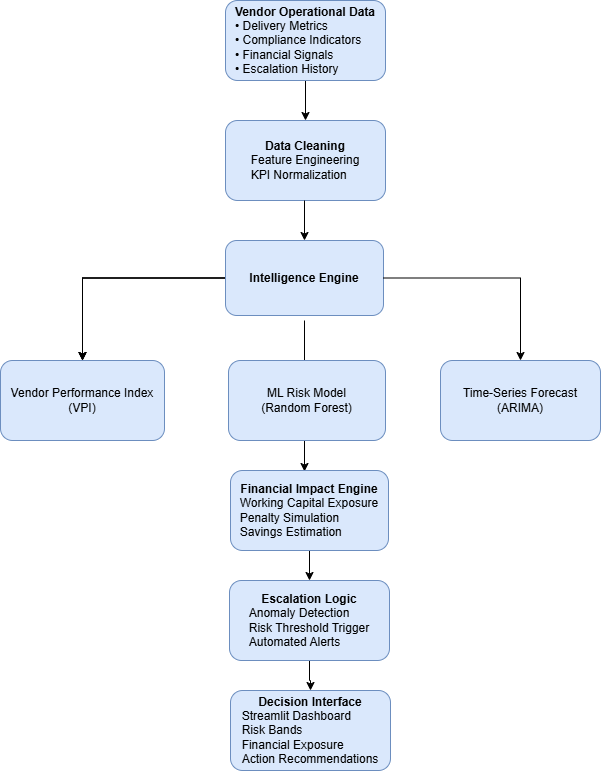

The diagram above was exported from draw.io. Its source (the exported page's mxGraphModel, read from the mxfile embedded in the PNG):
<mxGraphModel dx="778" dy="462" grid="1" gridSize="10" guides="1" tooltips="1" connect="1" arrows="1" fold="1" page="1" pageScale="1" pageWidth="850" pageHeight="1100" math="0" shadow="0">
  <root>
    <mxCell id="0" />
    <mxCell id="1" parent="0" />
    <mxCell id="ri8k1V94N4Db4mTIJKWW-3" edge="1" parent="1" source="ri8k1V94N4Db4mTIJKWW-1" style="edgeStyle=orthogonalEdgeStyle;rounded=0;orthogonalLoop=1;jettySize=auto;html=1;" target="ri8k1V94N4Db4mTIJKWW-2" value="">
      <mxGeometry relative="1" as="geometry" />
    </mxCell>
    <mxCell id="ri8k1V94N4Db4mTIJKWW-15" edge="1" parent="1" source="ri8k1V94N4Db4mTIJKWW-1" style="edgeStyle=orthogonalEdgeStyle;rounded=0;orthogonalLoop=1;jettySize=auto;html=1;" target="ri8k1V94N4Db4mTIJKWW-2" value="">
      <mxGeometry relative="1" as="geometry" />
    </mxCell>
    <mxCell id="ri8k1V94N4Db4mTIJKWW-16" edge="1" parent="1" source="ri8k1V94N4Db4mTIJKWW-1" style="edgeStyle=orthogonalEdgeStyle;rounded=0;orthogonalLoop=1;jettySize=auto;html=1;" target="ri8k1V94N4Db4mTIJKWW-2" value="">
      <mxGeometry relative="1" as="geometry" />
    </mxCell>
    <mxCell id="ri8k1V94N4Db4mTIJKWW-31" edge="1" parent="1" style="edgeStyle=orthogonalEdgeStyle;rounded=0;orthogonalLoop=1;jettySize=auto;html=1;" value="">
      <mxGeometry relative="1" as="geometry">
        <Array as="points">
          <mxPoint x="424" y="511" />
          <mxPoint x="424" y="511" />
        </Array>
        <mxPoint x="424" y="360" as="sourcePoint" />
        <mxPoint x="424" y="511" as="targetPoint" />
      </mxGeometry>
    </mxCell>
    <mxCell id="ri8k1V94N4Db4mTIJKWW-1" parent="1" style="rounded=1;whiteSpace=wrap;html=1;strokeColor=#6c8ebf;fillColor=#dae8fc;" value="&lt;b&gt;Intelligence Engine&lt;/b&gt;" vertex="1">
      <mxGeometry height="75" width="158" x="345" y="280" as="geometry" />
    </mxCell>
    <mxCell id="ri8k1V94N4Db4mTIJKWW-2" parent="1" style="whiteSpace=wrap;html=1;rounded=1;fillColor=#dae8fc;strokeColor=#6c8ebf;" value="&lt;div class=&quot;pointer-events-none absolute inset-x-4 top-12 bottom-4&quot;&gt;&lt;div class=&quot;pointer-events-none sticky z-40 shrink-0 z-1!&quot;&gt;&lt;div class=&quot;sticky bg-token-border-light&quot;&gt;&lt;/div&gt;&lt;/div&gt;&lt;/div&gt;&lt;div class=&quot;pointer-events-none absolute inset-x-px top-0 bottom-96&quot;&gt;&lt;div class=&quot;pointer-events-none sticky z-40 shrink-0 z-1!&quot;&gt;&lt;div class=&quot;sticky bg-token-bg-elevated-secondary&quot;&gt;&lt;/div&gt;&lt;/div&gt;&lt;/div&gt;&lt;div class=&quot;corner-superellipse/1.1 rounded-3xl bg-token-bg-elevated-secondary&quot;&gt;&lt;div class=&quot;relative z-0 flex max-w-full&quot;&gt;&lt;div id=&quot;code-block-viewer&quot; dir=&quot;ltr&quot; class=&quot;q9tKkq_viewer cm-editor z-10 light:cm-light dark:cm-light flex h-full w-full flex-col items-stretch ͼ5 ͼj&quot;&gt;&lt;div class=&quot;cm-scroller&quot;&gt;&lt;div class=&quot;cm-content q9tKkq_readonly&quot;&gt;Vendor Performance Index (VPI)&lt;/div&gt;&lt;/div&gt;&lt;/div&gt;&lt;/div&gt;&lt;/div&gt;" vertex="1">
      <mxGeometry height="80" width="164" x="120" y="400" as="geometry" />
    </mxCell>
    <mxCell id="ri8k1V94N4Db4mTIJKWW-9" edge="1" parent="1" source="ri8k1V94N4Db4mTIJKWW-6" style="edgeStyle=orthogonalEdgeStyle;rounded=0;orthogonalLoop=1;jettySize=auto;html=1;" value="">
      <mxGeometry relative="1" as="geometry">
        <mxPoint x="425" y="160" as="targetPoint" />
      </mxGeometry>
    </mxCell>
    <mxCell id="ri8k1V94N4Db4mTIJKWW-6" parent="1" style="whiteSpace=wrap;html=1;fillColor=#dae8fc;strokeColor=#6c8ebf;rounded=1;align=center;" value="&lt;div style=&quot;text-align: justify;&quot;&gt;&lt;span style=&quot;background-color: transparent; color: light-dark(rgb(0, 0, 0), rgb(255, 255, 255));&quot;&gt;&lt;b&gt;Vendor Operational Data&lt;/b&gt;&lt;/span&gt;&lt;/div&gt;&lt;div style=&quot;text-align: justify;&quot;&gt;&lt;span style=&quot;background-color: transparent; color: light-dark(rgb(0, 0, 0), rgb(255, 255, 255));&quot;&gt;• Delivery Metrics&lt;/span&gt;&lt;/div&gt;&lt;div style=&quot;text-align: justify;&quot;&gt;&lt;span style=&quot;background-color: transparent; color: light-dark(rgb(0, 0, 0), rgb(255, 255, 255));&quot;&gt;• Compliance Indicators&lt;/span&gt;&lt;/div&gt;&lt;div style=&quot;text-align: justify;&quot;&gt;&lt;span style=&quot;background-color: transparent; color: light-dark(rgb(0, 0, 0), rgb(255, 255, 255));&quot;&gt;• Financial Signals&lt;/span&gt;&lt;/div&gt;&lt;div style=&quot;text-align: justify;&quot;&gt;&lt;span style=&quot;background-color: transparent; color: light-dark(rgb(0, 0, 0), rgb(255, 255, 255));&quot;&gt;• Escalation History&lt;/span&gt;&lt;/div&gt;" vertex="1">
      <mxGeometry height="80" width="160" x="345" y="40" as="geometry" />
    </mxCell>
    <mxCell id="ri8k1V94N4Db4mTIJKWW-17" parent="1" style="whiteSpace=wrap;html=1;rounded=1;fillColor=#dae8fc;strokeColor=#6c8ebf;" value="&lt;div class=&quot;pointer-events-none absolute inset-x-4 top-12 bottom-4&quot;&gt;&lt;div class=&quot;pointer-events-none sticky z-40 shrink-0 z-1!&quot;&gt;&lt;div class=&quot;sticky bg-token-border-light&quot;&gt;&lt;/div&gt;&lt;/div&gt;&lt;/div&gt;&lt;div class=&quot;pointer-events-none absolute inset-x-px top-0 bottom-96&quot;&gt;&lt;div class=&quot;pointer-events-none sticky z-40 shrink-0 z-1!&quot;&gt;&lt;div class=&quot;sticky bg-token-bg-elevated-secondary&quot;&gt;&lt;/div&gt;&lt;/div&gt;&lt;/div&gt;&lt;div class=&quot;corner-superellipse/1.1 rounded-3xl bg-token-bg-elevated-secondary&quot;&gt;&lt;div class=&quot;relative z-0 flex max-w-full&quot;&gt;&lt;div id=&quot;code-block-viewer&quot; dir=&quot;ltr&quot; class=&quot;q9tKkq_viewer cm-editor z-10 light:cm-light dark:cm-light flex h-full w-full flex-col items-stretch ͼ5 ͼj&quot;&gt;&lt;div class=&quot;cm-scroller&quot;&gt;&lt;div class=&quot;cm-content q9tKkq_readonly&quot;&gt;ML Risk Model&lt;br&gt;(Random Forest)&lt;/div&gt;&lt;/div&gt;&lt;/div&gt;&lt;/div&gt;&lt;/div&gt;" vertex="1">
      <mxGeometry height="80" width="157" x="348" y="400" as="geometry" />
    </mxCell>
    <mxCell id="ri8k1V94N4Db4mTIJKWW-19" parent="1" style="whiteSpace=wrap;html=1;rounded=1;fillColor=#dae8fc;strokeColor=#6c8ebf;" value="&lt;div class=&quot;pointer-events-none absolute inset-x-4 top-12 bottom-4&quot;&gt;&lt;div class=&quot;pointer-events-none sticky z-40 shrink-0 z-1!&quot;&gt;&lt;div class=&quot;sticky bg-token-border-light&quot;&gt;&lt;/div&gt;&lt;/div&gt;&lt;/div&gt;&lt;div class=&quot;pointer-events-none absolute inset-x-px top-0 bottom-96&quot;&gt;&lt;div class=&quot;pointer-events-none sticky z-40 shrink-0 z-1!&quot;&gt;&lt;div class=&quot;sticky bg-token-bg-elevated-secondary&quot;&gt;&lt;/div&gt;&lt;/div&gt;&lt;/div&gt;&lt;div class=&quot;corner-superellipse/1.1 rounded-3xl bg-token-bg-elevated-secondary&quot;&gt;&lt;div class=&quot;relative z-0 flex max-w-full&quot;&gt;&lt;div id=&quot;code-block-viewer&quot; dir=&quot;ltr&quot; class=&quot;q9tKkq_viewer cm-editor z-10 light:cm-light dark:cm-light flex h-full w-full flex-col items-stretch ͼ5 ͼj&quot;&gt;&lt;div class=&quot;cm-scroller&quot;&gt;&lt;div class=&quot;cm-content q9tKkq_readonly&quot;&gt;&lt;div class=&quot;pointer-events-none absolute inset-x-4 top-12 bottom-4&quot;&gt;&lt;div class=&quot;pointer-events-none sticky z-40 shrink-0 z-1!&quot;&gt;&lt;div class=&quot;sticky bg-token-border-light&quot;&gt;&lt;/div&gt;&lt;/div&gt;&lt;/div&gt;&lt;div class=&quot;pointer-events-none absolute inset-x-px top-0 bottom-96&quot;&gt;&lt;div class=&quot;pointer-events-none sticky z-40 shrink-0 z-1!&quot;&gt;&lt;div class=&quot;sticky bg-token-bg-elevated-secondary&quot;&gt;&lt;/div&gt;&lt;/div&gt;&lt;/div&gt;&lt;div class=&quot;corner-superellipse/1.1 rounded-3xl bg-token-bg-elevated-secondary&quot;&gt;&lt;div class=&quot;relative z-0 flex max-w-full&quot;&gt;&lt;div id=&quot;code-block-viewer&quot; dir=&quot;ltr&quot; class=&quot;q9tKkq_viewer cm-editor z-10 light:cm-light dark:cm-light flex h-full w-full flex-col items-stretch ͼ5 ͼj&quot;&gt;&lt;div class=&quot;cm-scroller&quot;&gt;&lt;div class=&quot;cm-content q9tKkq_readonly&quot;&gt;Time-Series Forecast&lt;br&gt;(ARIMA)&lt;/div&gt;&lt;/div&gt;&lt;/div&gt;&lt;/div&gt;&lt;/div&gt;&lt;/div&gt;&lt;/div&gt;&lt;/div&gt;&lt;/div&gt;&lt;/div&gt;" vertex="1">
      <mxGeometry height="80" width="160" x="560" y="400" as="geometry" />
    </mxCell>
    <mxCell id="ri8k1V94N4Db4mTIJKWW-24" edge="1" parent="1" source="ri8k1V94N4Db4mTIJKWW-1" style="edgeStyle=orthogonalEdgeStyle;rounded=0;orthogonalLoop=1;jettySize=auto;html=1;exitX=1;exitY=0.5;exitDx=0;exitDy=0;entryX=0.5;entryY=0;entryDx=0;entryDy=0;" target="ri8k1V94N4Db4mTIJKWW-19" value="">
      <mxGeometry relative="1" as="geometry">
        <mxPoint x="661" y="230" as="sourcePoint" />
        <mxPoint x="660" y="269" as="targetPoint" />
      </mxGeometry>
    </mxCell>
    <mxCell id="ri8k1V94N4Db4mTIJKWW-27" parent="1" style="rounded=1;whiteSpace=wrap;html=1;strokeColor=#6c8ebf;fillColor=#dae8fc;" value="&lt;b&gt;Data Cleaning&lt;/b&gt;&lt;br&gt;&lt;div style=&quot;text-align: left;&quot;&gt;&lt;span style=&quot;background-color: transparent; color: light-dark(rgb(0, 0, 0), rgb(255, 255, 255));&quot;&gt;Feature Engineering&lt;/span&gt;&lt;/div&gt;&lt;div style=&quot;text-align: left;&quot;&gt;&lt;span style=&quot;background-color: transparent; color: light-dark(rgb(0, 0, 0), rgb(255, 255, 255));&quot;&gt;KPI Normalization&lt;/span&gt;&lt;/div&gt;" vertex="1">
      <mxGeometry height="80" width="160" x="345" y="160" as="geometry" />
    </mxCell>
    <mxCell id="ri8k1V94N4Db4mTIJKWW-28" edge="1" parent="1" style="edgeStyle=orthogonalEdgeStyle;rounded=0;orthogonalLoop=1;jettySize=auto;html=1;entryX=0.5;entryY=0;entryDx=0;entryDy=0;" target="ri8k1V94N4Db4mTIJKWW-1" value="">
      <mxGeometry relative="1" as="geometry">
        <mxPoint x="424" y="240" as="sourcePoint" />
        <mxPoint x="424" y="280" as="targetPoint" />
      </mxGeometry>
    </mxCell>
    <mxCell id="ri8k1V94N4Db4mTIJKWW-35" edge="1" parent="1" source="ri8k1V94N4Db4mTIJKWW-32" style="edgeStyle=orthogonalEdgeStyle;rounded=0;orthogonalLoop=1;jettySize=auto;html=1;" target="ri8k1V94N4Db4mTIJKWW-34" value="">
      <mxGeometry relative="1" as="geometry" />
    </mxCell>
    <mxCell id="ri8k1V94N4Db4mTIJKWW-32" parent="1" style="rounded=1;whiteSpace=wrap;html=1;strokeColor=#6c8ebf;fillColor=#dae8fc;" value="&lt;div&gt;&lt;b&gt;Financial Impact Engine&lt;/b&gt;&lt;/div&gt;&lt;div style=&quot;text-align: left;&quot;&gt;&lt;span style=&quot;background-color: transparent; color: light-dark(rgb(0, 0, 0), rgb(255, 255, 255));&quot;&gt;Working Capital Exposure&lt;/span&gt;&lt;/div&gt;&lt;div style=&quot;text-align: left;&quot;&gt;&lt;span style=&quot;background-color: transparent; color: light-dark(rgb(0, 0, 0), rgb(255, 255, 255));&quot;&gt;Penalty Simulation&lt;/span&gt;&lt;/div&gt;&lt;div style=&quot;text-align: left;&quot;&gt;&lt;span style=&quot;background-color: transparent; color: light-dark(rgb(0, 0, 0), rgb(255, 255, 255));&quot;&gt;Savings Estimation&lt;/span&gt;&lt;/div&gt;" vertex="1">
      <mxGeometry height="80" width="158" x="350" y="510" as="geometry" />
    </mxCell>
    <mxCell id="ri8k1V94N4Db4mTIJKWW-37" edge="1" parent="1" source="ri8k1V94N4Db4mTIJKWW-34" style="edgeStyle=orthogonalEdgeStyle;rounded=0;orthogonalLoop=1;jettySize=auto;html=1;" target="ri8k1V94N4Db4mTIJKWW-36" value="">
      <mxGeometry relative="1" as="geometry" />
    </mxCell>
    <mxCell id="ri8k1V94N4Db4mTIJKWW-34" parent="1" style="whiteSpace=wrap;html=1;fillColor=#dae8fc;strokeColor=#6c8ebf;rounded=1;" value="&lt;b&gt;Escalation Logic&lt;/b&gt;&lt;div&gt;&lt;div style=&quot;text-align: left;&quot;&gt;&lt;span style=&quot;background-color: transparent; color: light-dark(rgb(0, 0, 0), rgb(255, 255, 255));&quot;&gt;Anomaly Detection&lt;/span&gt;&lt;/div&gt;&lt;div style=&quot;text-align: left;&quot;&gt;&lt;span style=&quot;background-color: transparent; color: light-dark(rgb(0, 0, 0), rgb(255, 255, 255));&quot;&gt;Risk Threshold Trigger&lt;/span&gt;&lt;/div&gt;&lt;div style=&quot;text-align: left;&quot;&gt;&lt;span style=&quot;background-color: transparent; color: light-dark(rgb(0, 0, 0), rgb(255, 255, 255));&quot;&gt;Automated Alerts&lt;/span&gt;&lt;/div&gt;&lt;b&gt;&lt;/b&gt;&lt;/div&gt;" vertex="1">
      <mxGeometry height="80" width="160" x="349" y="620" as="geometry" />
    </mxCell>
    <mxCell id="ri8k1V94N4Db4mTIJKWW-36" parent="1" style="whiteSpace=wrap;html=1;fillColor=#dae8fc;strokeColor=#6c8ebf;rounded=1;" value="&lt;b&gt;Decision Interface&lt;/b&gt;&lt;div&gt;&lt;div style=&quot;text-align: left;&quot;&gt;&lt;span style=&quot;background-color: transparent; color: light-dark(rgb(0, 0, 0), rgb(255, 255, 255));&quot;&gt;Streamlit Dashboard&lt;/span&gt;&lt;/div&gt;&lt;div style=&quot;text-align: left;&quot;&gt;&lt;span style=&quot;background-color: transparent; color: light-dark(rgb(0, 0, 0), rgb(255, 255, 255));&quot;&gt;Risk Bands&lt;/span&gt;&lt;/div&gt;&lt;div style=&quot;text-align: left;&quot;&gt;&lt;span style=&quot;background-color: transparent; color: light-dark(rgb(0, 0, 0), rgb(255, 255, 255));&quot;&gt;Financial Exposure&lt;/span&gt;&lt;/div&gt;&lt;div style=&quot;text-align: left;&quot;&gt;&lt;span style=&quot;background-color: transparent; color: light-dark(rgb(0, 0, 0), rgb(255, 255, 255));&quot;&gt;Action Recommendations&lt;/span&gt;&lt;/div&gt;&lt;b&gt;&lt;/b&gt;&lt;/div&gt;" vertex="1">
      <mxGeometry height="80" width="160" x="350" y="730" as="geometry" />
    </mxCell>
  </root>
</mxGraphModel>